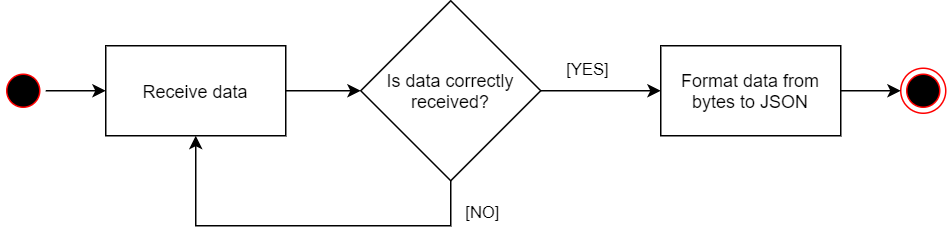

The diagram above was exported from draw.io. Its source (the exported page's mxGraphModel, read from the mxfile embedded in the PNG):
<mxGraphModel dx="1102" dy="875" grid="1" gridSize="10" guides="1" tooltips="1" connect="1" arrows="1" fold="1" page="1" pageScale="1" pageWidth="2336" pageHeight="1654" math="0" shadow="0">
  <root>
    <mxCell id="0" />
    <mxCell id="1" parent="0" />
    <mxCell id="VFTBjXft8wbzZdUWYA2C-5" value="" style="edgeStyle=orthogonalEdgeStyle;rounded=0;orthogonalLoop=1;jettySize=auto;html=1;" edge="1" parent="1" source="89FKyo4nO2U7r55Wx7xn-2" target="89FKyo4nO2U7r55Wx7xn-9">
      <mxGeometry relative="1" as="geometry" />
    </mxCell>
    <mxCell id="89FKyo4nO2U7r55Wx7xn-2" value="" style="ellipse;html=1;shape=startState;fillColor=#000000;strokeColor=#ff0000;" parent="1" vertex="1">
      <mxGeometry x="80" y="115" width="30" height="30" as="geometry" />
    </mxCell>
    <mxCell id="89FKyo4nO2U7r55Wx7xn-3" value="" style="ellipse;html=1;shape=endState;fillColor=#000000;strokeColor=#ff0000;" parent="1" vertex="1">
      <mxGeometry x="680" y="115" width="30" height="30" as="geometry" />
    </mxCell>
    <mxCell id="VFTBjXft8wbzZdUWYA2C-15" value="" style="edgeStyle=orthogonalEdgeStyle;rounded=0;orthogonalLoop=1;jettySize=auto;html=1;" edge="1" parent="1" source="89FKyo4nO2U7r55Wx7xn-9" target="VFTBjXft8wbzZdUWYA2C-10">
      <mxGeometry relative="1" as="geometry" />
    </mxCell>
    <mxCell id="89FKyo4nO2U7r55Wx7xn-9" value="Receive data" style="rounded=0;whiteSpace=wrap;html=1;" parent="1" vertex="1">
      <mxGeometry x="150" y="100" width="120" height="60" as="geometry" />
    </mxCell>
    <mxCell id="VFTBjXft8wbzZdUWYA2C-9" value="" style="edgeStyle=orthogonalEdgeStyle;rounded=0;orthogonalLoop=1;jettySize=auto;html=1;" edge="1" parent="1" source="VFTBjXft8wbzZdUWYA2C-4" target="89FKyo4nO2U7r55Wx7xn-3">
      <mxGeometry relative="1" as="geometry" />
    </mxCell>
    <mxCell id="VFTBjXft8wbzZdUWYA2C-4" value="Format data from bytes to JSON" style="rounded=0;whiteSpace=wrap;html=1;" vertex="1" parent="1">
      <mxGeometry x="520" y="100" width="120" height="60" as="geometry" />
    </mxCell>
    <mxCell id="VFTBjXft8wbzZdUWYA2C-10" value="Is data correctly received?" style="rhombus;whiteSpace=wrap;html=1;" vertex="1" parent="1">
      <mxGeometry x="320" y="70" width="120" height="120" as="geometry" />
    </mxCell>
    <mxCell id="VFTBjXft8wbzZdUWYA2C-11" value="" style="endArrow=classic;html=1;rounded=0;exitX=1;exitY=0.5;exitDx=0;exitDy=0;entryX=0;entryY=0.5;entryDx=0;entryDy=0;" edge="1" parent="1" source="VFTBjXft8wbzZdUWYA2C-10" target="VFTBjXft8wbzZdUWYA2C-4">
      <mxGeometry relative="1" as="geometry">
        <mxPoint x="500" y="255" as="sourcePoint" />
        <mxPoint x="510" y="130" as="targetPoint" />
      </mxGeometry>
    </mxCell>
    <mxCell id="VFTBjXft8wbzZdUWYA2C-12" value="[YES]" style="edgeLabel;resizable=0;html=1;align=center;verticalAlign=middle;" connectable="0" vertex="1" parent="VFTBjXft8wbzZdUWYA2C-11">
      <mxGeometry relative="1" as="geometry">
        <mxPoint x="-10" y="-15" as="offset" />
      </mxGeometry>
    </mxCell>
    <mxCell id="VFTBjXft8wbzZdUWYA2C-13" value="" style="endArrow=classic;html=1;rounded=0;exitX=0.5;exitY=1;exitDx=0;exitDy=0;entryX=0.5;entryY=1;entryDx=0;entryDy=0;" edge="1" parent="1" source="VFTBjXft8wbzZdUWYA2C-10" target="89FKyo4nO2U7r55Wx7xn-9">
      <mxGeometry relative="1" as="geometry">
        <mxPoint x="360" y="250" as="sourcePoint" />
        <mxPoint x="380" y="250" as="targetPoint" />
        <Array as="points">
          <mxPoint x="380" y="220" />
          <mxPoint x="210" y="220" />
        </Array>
      </mxGeometry>
    </mxCell>
    <mxCell id="VFTBjXft8wbzZdUWYA2C-14" value="[NO]" style="edgeLabel;resizable=0;html=1;align=center;verticalAlign=middle;" connectable="0" vertex="1" parent="VFTBjXft8wbzZdUWYA2C-13">
      <mxGeometry relative="1" as="geometry">
        <mxPoint x="120" y="-10" as="offset" />
      </mxGeometry>
    </mxCell>
  </root>
</mxGraphModel>